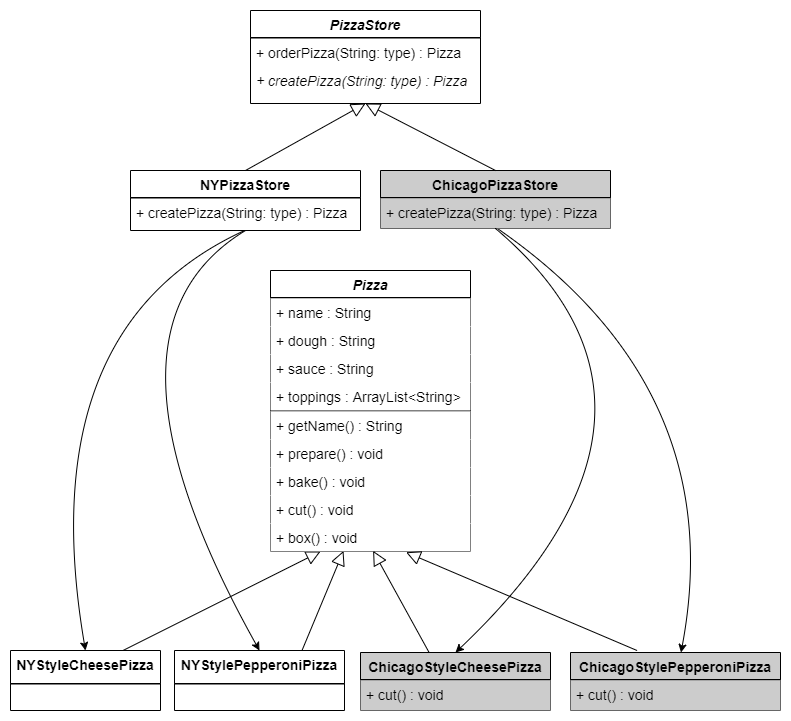

The diagram above was exported from draw.io. Its source (the exported page's mxGraphModel, read from the mxfile embedded in the PNG):
<mxGraphModel dx="1422" dy="822" grid="1" gridSize="10" guides="1" tooltips="1" connect="1" arrows="1" fold="1" page="1" pageScale="1" pageWidth="827" pageHeight="1169" math="0" shadow="0">
  <root>
    <mxCell id="WIyWlLk6GJQsqaUBKTNV-0" />
    <mxCell id="WIyWlLk6GJQsqaUBKTNV-1" parent="WIyWlLk6GJQsqaUBKTNV-0" />
    <mxCell id="4EwjXwDlC9fjcG2n-Tk4-108" value="" style="group;strokeColor=#FFFFFF;strokeWidth=1;perimeterSpacing=1;fillColor=#ffffff;container=0;" parent="WIyWlLk6GJQsqaUBKTNV-1" vertex="1" connectable="0">
      <mxGeometry x="200" y="350" width="790" height="720" as="geometry" />
    </mxCell>
    <mxCell id="4EwjXwDlC9fjcG2n-Tk4-0" value="PizzaStore " style="swimlane;fontStyle=3;align=center;verticalAlign=top;childLayout=stackLayout;horizontal=1;startSize=27;horizontalStack=0;resizeParent=1;resizeLast=0;collapsible=1;marginBottom=0;rounded=0;shadow=0;strokeWidth=1;fontFamily=Helvetica;fontSize=14;labelBackgroundColor=#FFFFFF;" parent="WIyWlLk6GJQsqaUBKTNV-1" vertex="1">
      <mxGeometry x="450" y="360" width="230" height="93" as="geometry">
        <mxRectangle x="230" y="140" width="160" height="26" as="alternateBounds" />
      </mxGeometry>
    </mxCell>
    <mxCell id="4EwjXwDlC9fjcG2n-Tk4-3" value="" style="line;html=1;strokeWidth=1;align=left;verticalAlign=middle;spacingTop=-1;spacingLeft=3;spacingRight=3;rotatable=0;labelPosition=right;points=[];portConstraint=eastwest;fontFamily=Helvetica;fontSize=14;labelBackgroundColor=#FFFFFF;noLabel=0;portConstraintRotation=0;perimeterSpacing=0;shadow=0;sketch=0;fontStyle=0" parent="4EwjXwDlC9fjcG2n-Tk4-0" vertex="1">
      <mxGeometry y="27" width="230" height="1" as="geometry" />
    </mxCell>
    <mxCell id="4EwjXwDlC9fjcG2n-Tk4-9" value="+ orderPizza(String: type) : Pizza" style="text;align=left;verticalAlign=top;spacingLeft=4;spacingRight=4;overflow=hidden;rotatable=0;points=[[0,0.5],[1,0.5]];portConstraint=eastwest;fontFamily=Helvetica;fontSize=14;labelBackgroundColor=#ffffff;fontStyle=0" parent="4EwjXwDlC9fjcG2n-Tk4-0" vertex="1">
      <mxGeometry y="28" width="230" height="28" as="geometry" />
    </mxCell>
    <mxCell id="Ctml-1UGJOKqH6bDA_UQ-60" value="+ createPizza(String: type) : Pizza" style="text;align=left;verticalAlign=top;spacingLeft=4;spacingRight=4;overflow=hidden;rotatable=0;points=[[0,0.5],[1,0.5]];portConstraint=eastwest;fontFamily=Helvetica;fontSize=14;labelBackgroundColor=#ffffff;fontStyle=2" parent="4EwjXwDlC9fjcG2n-Tk4-0" vertex="1">
      <mxGeometry y="56" width="230" height="28" as="geometry" />
    </mxCell>
    <mxCell id="Ctml-1UGJOKqH6bDA_UQ-7" value="" style="endArrow=block;endSize=12;endFill=0;html=1;fontFamily=Helvetica;fontSize=14;exitX=0.75;exitY=0;exitDx=0;exitDy=0;entryX=0.365;entryY=0.98;entryDx=0;entryDy=0;entryPerimeter=0;" parent="WIyWlLk6GJQsqaUBKTNV-1" source="gWhpgLpc5FQXE7CMQJ47-12" target="Ctml-1UGJOKqH6bDA_UQ-56" edge="1">
      <mxGeometry x="919.5" y="517.73" width="160" as="geometry">
        <mxPoint x="359" y="970" as="sourcePoint" />
        <mxPoint x="490" y="960" as="targetPoint" />
      </mxGeometry>
    </mxCell>
    <mxCell id="Ctml-1UGJOKqH6bDA_UQ-15" value="" style="endArrow=block;endSize=12;endFill=0;html=1;fontFamily=Helvetica;fontSize=14;exitX=0.75;exitY=0;exitDx=0;exitDy=0;entryX=0.25;entryY=1;entryDx=0;entryDy=0;" parent="WIyWlLk6GJQsqaUBKTNV-1" source="Ctml-1UGJOKqH6bDA_UQ-16" target="Ctml-1UGJOKqH6bDA_UQ-48" edge="1">
      <mxGeometry x="939.5" y="536.73" width="160" as="geometry">
        <mxPoint x="1120" y="705" as="sourcePoint" />
        <mxPoint x="1060" y="597" as="targetPoint" />
      </mxGeometry>
    </mxCell>
    <mxCell id="Ctml-1UGJOKqH6bDA_UQ-16" value="NYStyleCheesePizza" style="swimlane;fontStyle=1;align=center;verticalAlign=top;childLayout=stackLayout;horizontal=1;startSize=33;horizontalStack=0;resizeParent=1;resizeLast=0;collapsible=1;marginBottom=0;rounded=0;shadow=0;strokeWidth=1;fontFamily=Helvetica;fontSize=14;labelBackgroundColor=#FFFFFF;" parent="WIyWlLk6GJQsqaUBKTNV-1" vertex="1">
      <mxGeometry x="210" y="1000" width="150" height="60" as="geometry">
        <mxRectangle x="230" y="140" width="160" height="26" as="alternateBounds" />
      </mxGeometry>
    </mxCell>
    <mxCell id="Ctml-1UGJOKqH6bDA_UQ-17" value="" style="line;html=1;strokeWidth=1;align=left;verticalAlign=middle;spacingTop=-1;spacingLeft=3;spacingRight=3;rotatable=0;labelPosition=right;points=[];portConstraint=eastwest;fontFamily=Helvetica;fontSize=14;labelBackgroundColor=#FFFFFF;noLabel=0;portConstraintRotation=0;perimeterSpacing=0;shadow=0;sketch=0;" parent="Ctml-1UGJOKqH6bDA_UQ-16" vertex="1">
      <mxGeometry y="33" width="150" height="1" as="geometry" />
    </mxCell>
    <mxCell id="Ctml-1UGJOKqH6bDA_UQ-48" value="Pizza" style="swimlane;fontStyle=3;align=center;verticalAlign=top;childLayout=stackLayout;horizontal=1;startSize=27;horizontalStack=0;resizeParent=1;resizeLast=0;collapsible=1;marginBottom=0;rounded=0;shadow=0;strokeWidth=1;fontFamily=Helvetica;fontSize=14;labelBackgroundColor=#FFFFFF;" parent="WIyWlLk6GJQsqaUBKTNV-1" vertex="1">
      <mxGeometry x="470" y="620" width="200" height="281" as="geometry">
        <mxRectangle x="230" y="140" width="160" height="26" as="alternateBounds" />
      </mxGeometry>
    </mxCell>
    <mxCell id="Ctml-1UGJOKqH6bDA_UQ-49" value="" style="line;html=1;strokeWidth=1;align=left;verticalAlign=middle;spacingTop=-1;spacingLeft=3;spacingRight=3;rotatable=0;labelPosition=right;points=[];portConstraint=eastwest;fontFamily=Helvetica;fontSize=14;labelBackgroundColor=#FFFFFF;noLabel=0;portConstraintRotation=0;perimeterSpacing=0;shadow=0;sketch=0;fontStyle=0" parent="Ctml-1UGJOKqH6bDA_UQ-48" vertex="1">
      <mxGeometry y="27" width="200" height="1" as="geometry" />
    </mxCell>
    <mxCell id="Ctml-1UGJOKqH6bDA_UQ-50" value="+ name : String" style="text;align=left;verticalAlign=top;spacingLeft=4;spacingRight=4;overflow=hidden;rotatable=0;points=[[0,0.5],[1,0.5]];portConstraint=eastwest;fontFamily=Helvetica;fontSize=14;labelBackgroundColor=#ffffff;fillColor=#ffffff;fontStyle=0" parent="Ctml-1UGJOKqH6bDA_UQ-48" vertex="1">
      <mxGeometry y="28" width="200" height="28" as="geometry" />
    </mxCell>
    <mxCell id="gWhpgLpc5FQXE7CMQJ47-0" value="+ dough : String" style="text;align=left;verticalAlign=top;spacingLeft=4;spacingRight=4;overflow=hidden;rotatable=0;points=[[0,0.5],[1,0.5]];portConstraint=eastwest;fontFamily=Helvetica;fontSize=14;labelBackgroundColor=#ffffff;fillColor=#ffffff;fontStyle=0" parent="Ctml-1UGJOKqH6bDA_UQ-48" vertex="1">
      <mxGeometry y="56" width="200" height="28" as="geometry" />
    </mxCell>
    <mxCell id="gWhpgLpc5FQXE7CMQJ47-1" value="+ sauce : String" style="text;align=left;verticalAlign=top;spacingLeft=4;spacingRight=4;overflow=hidden;rotatable=0;points=[[0,0.5],[1,0.5]];portConstraint=eastwest;fontFamily=Helvetica;fontSize=14;labelBackgroundColor=#ffffff;fillColor=#ffffff;fontStyle=0" parent="Ctml-1UGJOKqH6bDA_UQ-48" vertex="1">
      <mxGeometry y="84" width="200" height="28" as="geometry" />
    </mxCell>
    <mxCell id="gWhpgLpc5FQXE7CMQJ47-2" value="+ toppings : ArrayList&lt;String&gt;" style="text;align=left;verticalAlign=top;spacingLeft=4;spacingRight=4;overflow=hidden;rotatable=0;points=[[0,0.5],[1,0.5]];portConstraint=eastwest;fontFamily=Helvetica;fontSize=14;labelBackgroundColor=#ffffff;fillColor=#ffffff;fontStyle=0" parent="Ctml-1UGJOKqH6bDA_UQ-48" vertex="1">
      <mxGeometry y="112" width="200" height="28" as="geometry" />
    </mxCell>
    <mxCell id="Ctml-1UGJOKqH6bDA_UQ-51" value="" style="line;html=1;strokeWidth=1;align=left;verticalAlign=middle;spacingTop=-1;spacingLeft=3;spacingRight=3;rotatable=0;labelPosition=right;points=[];portConstraint=eastwest;fontFamily=Helvetica;fontSize=14;labelBackgroundColor=#FFFFFF;noLabel=0;portConstraintRotation=0;perimeterSpacing=0;shadow=0;sketch=0;fontStyle=0" parent="Ctml-1UGJOKqH6bDA_UQ-48" vertex="1">
      <mxGeometry y="140" width="200" height="1" as="geometry" />
    </mxCell>
    <mxCell id="Ctml-1UGJOKqH6bDA_UQ-52" value="+ getName() : String" style="text;align=left;verticalAlign=top;spacingLeft=4;spacingRight=4;overflow=hidden;rotatable=0;points=[[0,0.5],[1,0.5]];portConstraint=eastwest;fontFamily=Helvetica;fontSize=14;labelBackgroundColor=#ffffff;fillColor=#ffffff;fontStyle=0" parent="Ctml-1UGJOKqH6bDA_UQ-48" vertex="1">
      <mxGeometry y="141" width="200" height="28" as="geometry" />
    </mxCell>
    <mxCell id="Ctml-1UGJOKqH6bDA_UQ-53" value="+ prepare() : void" style="text;align=left;verticalAlign=top;spacingLeft=4;spacingRight=4;overflow=hidden;rotatable=0;points=[[0,0.5],[1,0.5]];portConstraint=eastwest;fontFamily=Helvetica;fontSize=14;labelBackgroundColor=#ffffff;fillColor=#ffffff;fontStyle=0" parent="Ctml-1UGJOKqH6bDA_UQ-48" vertex="1">
      <mxGeometry y="169" width="200" height="28" as="geometry" />
    </mxCell>
    <mxCell id="Ctml-1UGJOKqH6bDA_UQ-54" value="+ bake() : void" style="text;align=left;verticalAlign=top;spacingLeft=4;spacingRight=4;overflow=hidden;rotatable=0;points=[[0,0.5],[1,0.5]];portConstraint=eastwest;fontFamily=Helvetica;fontSize=14;labelBackgroundColor=#ffffff;fillColor=#ffffff;fontStyle=0" parent="Ctml-1UGJOKqH6bDA_UQ-48" vertex="1">
      <mxGeometry y="197" width="200" height="28" as="geometry" />
    </mxCell>
    <mxCell id="Ctml-1UGJOKqH6bDA_UQ-55" value="+ cut() : void" style="text;align=left;verticalAlign=top;spacingLeft=4;spacingRight=4;overflow=hidden;rotatable=0;points=[[0,0.5],[1,0.5]];portConstraint=eastwest;fontFamily=Helvetica;fontSize=14;labelBackgroundColor=#ffffff;fillColor=#ffffff;fontStyle=0" parent="Ctml-1UGJOKqH6bDA_UQ-48" vertex="1">
      <mxGeometry y="225" width="200" height="28" as="geometry" />
    </mxCell>
    <mxCell id="Ctml-1UGJOKqH6bDA_UQ-56" value="+ box() : void" style="text;align=left;verticalAlign=top;spacingLeft=4;spacingRight=4;overflow=hidden;rotatable=0;points=[[0,0.5],[1,0.5]];portConstraint=eastwest;fontFamily=Helvetica;fontSize=14;labelBackgroundColor=#ffffff;fillColor=#ffffff;fontStyle=0" parent="Ctml-1UGJOKqH6bDA_UQ-48" vertex="1">
      <mxGeometry y="253" width="200" height="28" as="geometry" />
    </mxCell>
    <mxCell id="EJe9Kt5ENHRKaAZmUUUY-0" value="NYPizzaStore" style="swimlane;fontStyle=1;align=center;verticalAlign=top;childLayout=stackLayout;horizontal=1;startSize=27;horizontalStack=0;resizeParent=1;resizeLast=0;collapsible=1;marginBottom=0;rounded=0;shadow=0;strokeWidth=1;fontFamily=Helvetica;fontSize=14;labelBackgroundColor=#FFFFFF;" parent="WIyWlLk6GJQsqaUBKTNV-1" vertex="1">
      <mxGeometry x="330" y="520" width="230" height="60" as="geometry">
        <mxRectangle x="230" y="140" width="160" height="26" as="alternateBounds" />
      </mxGeometry>
    </mxCell>
    <mxCell id="EJe9Kt5ENHRKaAZmUUUY-1" value="" style="line;html=1;strokeWidth=1;align=left;verticalAlign=middle;spacingTop=-1;spacingLeft=3;spacingRight=3;rotatable=0;labelPosition=right;points=[];portConstraint=eastwest;fontFamily=Helvetica;fontSize=14;labelBackgroundColor=#FFFFFF;noLabel=0;portConstraintRotation=0;perimeterSpacing=0;shadow=0;sketch=0;fontStyle=0" parent="EJe9Kt5ENHRKaAZmUUUY-0" vertex="1">
      <mxGeometry y="27" width="230" height="1" as="geometry" />
    </mxCell>
    <mxCell id="EJe9Kt5ENHRKaAZmUUUY-3" value="+ createPizza(String: type) : Pizza" style="text;align=left;verticalAlign=top;spacingLeft=4;spacingRight=4;overflow=hidden;rotatable=0;points=[[0,0.5],[1,0.5]];portConstraint=eastwest;fontFamily=Helvetica;fontSize=14;labelBackgroundColor=#ffffff;fontStyle=0" parent="EJe9Kt5ENHRKaAZmUUUY-0" vertex="1">
      <mxGeometry y="28" width="230" height="28" as="geometry" />
    </mxCell>
    <mxCell id="EJe9Kt5ENHRKaAZmUUUY-4" value="ChicagoPizzaStore " style="swimlane;fontStyle=1;align=center;verticalAlign=top;childLayout=stackLayout;horizontal=1;startSize=27;horizontalStack=0;resizeParent=1;resizeLast=0;collapsible=1;marginBottom=0;rounded=0;shadow=0;strokeWidth=1;fontFamily=Helvetica;fontSize=14;labelBackgroundColor=none;fillColor=#CCCCCC;" parent="WIyWlLk6GJQsqaUBKTNV-1" vertex="1">
      <mxGeometry x="580" y="520" width="230" height="58" as="geometry">
        <mxRectangle x="230" y="140" width="160" height="26" as="alternateBounds" />
      </mxGeometry>
    </mxCell>
    <mxCell id="EJe9Kt5ENHRKaAZmUUUY-5" value="" style="line;html=1;strokeWidth=1;align=left;verticalAlign=middle;spacingTop=-1;spacingLeft=3;spacingRight=3;rotatable=0;labelPosition=right;points=[];portConstraint=eastwest;fontFamily=Helvetica;fontSize=14;labelBackgroundColor=#FFFFFF;noLabel=0;portConstraintRotation=0;perimeterSpacing=0;shadow=0;sketch=0;fontStyle=0" parent="EJe9Kt5ENHRKaAZmUUUY-4" vertex="1">
      <mxGeometry y="27" width="230" height="1" as="geometry" />
    </mxCell>
    <mxCell id="EJe9Kt5ENHRKaAZmUUUY-6" value="+ createPizza(String: type) : Pizza" style="text;align=left;verticalAlign=top;spacingLeft=4;spacingRight=4;overflow=hidden;rotatable=0;points=[[0,0.5],[1,0.5]];portConstraint=eastwest;fontFamily=Helvetica;fontSize=14;labelBackgroundColor=none;fontStyle=0;fillColor=#CCCCCC;" parent="EJe9Kt5ENHRKaAZmUUUY-4" vertex="1">
      <mxGeometry y="28" width="230" height="30" as="geometry" />
    </mxCell>
    <mxCell id="EJe9Kt5ENHRKaAZmUUUY-7" value="" style="endArrow=block;endSize=12;endFill=0;html=1;fontFamily=Helvetica;fontSize=14;exitX=0.5;exitY=0;exitDx=0;exitDy=0;entryX=0.5;entryY=1;entryDx=0;entryDy=0;" parent="WIyWlLk6GJQsqaUBKTNV-1" source="EJe9Kt5ENHRKaAZmUUUY-0" target="4EwjXwDlC9fjcG2n-Tk4-0" edge="1">
      <mxGeometry x="414.5" y="383.23" width="160" as="geometry">
        <mxPoint x="440" y="527.5" as="sourcePoint" />
        <mxPoint x="540" y="450" as="targetPoint" />
      </mxGeometry>
    </mxCell>
    <mxCell id="EJe9Kt5ENHRKaAZmUUUY-8" value="" style="endArrow=block;endSize=12;endFill=0;html=1;fontFamily=Helvetica;fontSize=14;exitX=0.5;exitY=0;exitDx=0;exitDy=0;entryX=0.5;entryY=1;entryDx=0;entryDy=0;" parent="WIyWlLk6GJQsqaUBKTNV-1" source="EJe9Kt5ENHRKaAZmUUUY-4" target="4EwjXwDlC9fjcG2n-Tk4-0" edge="1">
      <mxGeometry x="424.5" y="393.23" width="160" as="geometry">
        <mxPoint x="435" y="530" as="sourcePoint" />
        <mxPoint x="575" y="463" as="targetPoint" />
      </mxGeometry>
    </mxCell>
    <mxCell id="gWhpgLpc5FQXE7CMQJ47-9" value="ChicagoStyleCheesePizza" style="swimlane;fontStyle=1;align=center;verticalAlign=top;childLayout=stackLayout;horizontal=1;startSize=27;horizontalStack=0;resizeParent=1;resizeLast=0;collapsible=1;marginBottom=0;rounded=0;shadow=0;strokeWidth=1;fontFamily=Helvetica;fontSize=14;labelBackgroundColor=none;fillColor=#CCCCCC;" parent="WIyWlLk6GJQsqaUBKTNV-1" vertex="1">
      <mxGeometry x="560" y="1002" width="190" height="58" as="geometry">
        <mxRectangle x="230" y="140" width="160" height="26" as="alternateBounds" />
      </mxGeometry>
    </mxCell>
    <mxCell id="gWhpgLpc5FQXE7CMQJ47-10" value="" style="line;html=1;strokeWidth=1;align=left;verticalAlign=middle;spacingTop=-1;spacingLeft=3;spacingRight=3;rotatable=0;labelPosition=right;points=[];portConstraint=eastwest;fontFamily=Helvetica;fontSize=14;labelBackgroundColor=#FFFFFF;noLabel=0;portConstraintRotation=0;perimeterSpacing=0;shadow=0;sketch=0;fontStyle=0" parent="gWhpgLpc5FQXE7CMQJ47-9" vertex="1">
      <mxGeometry y="27" width="190" height="1" as="geometry" />
    </mxCell>
    <mxCell id="gWhpgLpc5FQXE7CMQJ47-11" value="+ cut() : void" style="text;align=left;verticalAlign=top;spacingLeft=4;spacingRight=4;overflow=hidden;rotatable=0;points=[[0,0.5],[1,0.5]];portConstraint=eastwest;fontFamily=Helvetica;fontSize=14;labelBackgroundColor=none;fontStyle=0;fillColor=#CCCCCC;" parent="gWhpgLpc5FQXE7CMQJ47-9" vertex="1">
      <mxGeometry y="28" width="190" height="30" as="geometry" />
    </mxCell>
    <mxCell id="gWhpgLpc5FQXE7CMQJ47-12" value="NYStylePepperoniPizza" style="swimlane;fontStyle=1;align=center;verticalAlign=top;childLayout=stackLayout;horizontal=1;startSize=33;horizontalStack=0;resizeParent=1;resizeLast=0;collapsible=1;marginBottom=0;rounded=0;shadow=0;strokeWidth=1;fontFamily=Helvetica;fontSize=14;labelBackgroundColor=#FFFFFF;" parent="WIyWlLk6GJQsqaUBKTNV-1" vertex="1">
      <mxGeometry x="374" y="1000" width="170" height="60" as="geometry">
        <mxRectangle x="230" y="140" width="160" height="26" as="alternateBounds" />
      </mxGeometry>
    </mxCell>
    <mxCell id="gWhpgLpc5FQXE7CMQJ47-13" value="" style="line;html=1;strokeWidth=1;align=left;verticalAlign=middle;spacingTop=-1;spacingLeft=3;spacingRight=3;rotatable=0;labelPosition=right;points=[];portConstraint=eastwest;fontFamily=Helvetica;fontSize=14;labelBackgroundColor=#FFFFFF;noLabel=0;portConstraintRotation=0;perimeterSpacing=0;shadow=0;sketch=0;" parent="gWhpgLpc5FQXE7CMQJ47-12" vertex="1">
      <mxGeometry y="33" width="170" height="1" as="geometry" />
    </mxCell>
    <mxCell id="gWhpgLpc5FQXE7CMQJ47-17" value="ChicagoStylePepperoniPizza" style="swimlane;fontStyle=1;align=center;verticalAlign=top;childLayout=stackLayout;horizontal=1;startSize=27;horizontalStack=0;resizeParent=1;resizeLast=0;collapsible=1;marginBottom=0;rounded=0;shadow=0;strokeWidth=1;fontFamily=Helvetica;fontSize=14;labelBackgroundColor=none;fillColor=#CCCCCC;" parent="WIyWlLk6GJQsqaUBKTNV-1" vertex="1">
      <mxGeometry x="770" y="1002" width="210" height="58" as="geometry">
        <mxRectangle x="230" y="140" width="160" height="26" as="alternateBounds" />
      </mxGeometry>
    </mxCell>
    <mxCell id="gWhpgLpc5FQXE7CMQJ47-18" value="" style="line;html=1;strokeWidth=1;align=left;verticalAlign=middle;spacingTop=-1;spacingLeft=3;spacingRight=3;rotatable=0;labelPosition=right;points=[];portConstraint=eastwest;fontFamily=Helvetica;fontSize=14;labelBackgroundColor=#FFFFFF;noLabel=0;portConstraintRotation=0;perimeterSpacing=0;shadow=0;sketch=0;fontStyle=0" parent="gWhpgLpc5FQXE7CMQJ47-17" vertex="1">
      <mxGeometry y="27" width="210" height="1" as="geometry" />
    </mxCell>
    <mxCell id="gWhpgLpc5FQXE7CMQJ47-19" value="+ cut() : void" style="text;align=left;verticalAlign=top;spacingLeft=4;spacingRight=4;overflow=hidden;rotatable=0;points=[[0,0.5],[1,0.5]];portConstraint=eastwest;fontFamily=Helvetica;fontSize=14;labelBackgroundColor=none;fontStyle=0;fillColor=#CCCCCC;" parent="gWhpgLpc5FQXE7CMQJ47-17" vertex="1">
      <mxGeometry y="28" width="210" height="30" as="geometry" />
    </mxCell>
    <mxCell id="gWhpgLpc5FQXE7CMQJ47-20" value="" style="endArrow=block;endSize=12;endFill=0;html=1;fontFamily=Helvetica;fontSize=14;entryX=0.513;entryY=0.976;entryDx=0;entryDy=0;entryPerimeter=0;exitX=0.36;exitY=-0.006;exitDx=0;exitDy=0;exitPerimeter=0;" parent="WIyWlLk6GJQsqaUBKTNV-1" source="gWhpgLpc5FQXE7CMQJ47-9" target="Ctml-1UGJOKqH6bDA_UQ-56" edge="1">
      <mxGeometry x="929.5" y="527.73" width="160" as="geometry">
        <mxPoint x="620" y="1002" as="sourcePoint" />
        <mxPoint x="553" y="910.44" as="targetPoint" />
      </mxGeometry>
    </mxCell>
    <mxCell id="gWhpgLpc5FQXE7CMQJ47-21" value="" style="endArrow=block;endSize=12;endFill=0;html=1;fontFamily=Helvetica;fontSize=14;exitX=0.317;exitY=-0.034;exitDx=0;exitDy=0;entryX=0.678;entryY=1.028;entryDx=0;entryDy=0;entryPerimeter=0;exitPerimeter=0;" parent="WIyWlLk6GJQsqaUBKTNV-1" source="gWhpgLpc5FQXE7CMQJ47-17" target="Ctml-1UGJOKqH6bDA_UQ-56" edge="1">
      <mxGeometry x="939.5" y="537.73" width="160" as="geometry">
        <mxPoint x="750" y="990" as="sourcePoint" />
        <mxPoint x="610" y="900" as="targetPoint" />
      </mxGeometry>
    </mxCell>
    <mxCell id="zCc2Bg0s8z4kjIkBMtEG-5" value="" style="curved=1;endArrow=classic;html=1;fontColor=#000000;exitX=0.5;exitY=1;exitDx=0;exitDy=0;entryX=0.5;entryY=0;entryDx=0;entryDy=0;" edge="1" parent="WIyWlLk6GJQsqaUBKTNV-1" source="EJe9Kt5ENHRKaAZmUUUY-0" target="gWhpgLpc5FQXE7CMQJ47-12">
      <mxGeometry width="50" height="50" relative="1" as="geometry">
        <mxPoint x="400" y="730" as="sourcePoint" />
        <mxPoint x="430" y="1000" as="targetPoint" />
        <Array as="points">
          <mxPoint x="280" y="680" />
        </Array>
      </mxGeometry>
    </mxCell>
    <mxCell id="zCc2Bg0s8z4kjIkBMtEG-6" value="" style="curved=1;endArrow=classic;html=1;fontColor=#000000;exitX=0.496;exitY=1.143;exitDx=0;exitDy=0;exitPerimeter=0;entryX=0.5;entryY=0;entryDx=0;entryDy=0;" edge="1" parent="WIyWlLk6GJQsqaUBKTNV-1" source="EJe9Kt5ENHRKaAZmUUUY-3" target="Ctml-1UGJOKqH6bDA_UQ-16">
      <mxGeometry width="50" height="50" relative="1" as="geometry">
        <mxPoint x="395" y="578" as="sourcePoint" />
        <mxPoint x="280" y="998" as="targetPoint" />
        <Array as="points">
          <mxPoint x="230" y="678" />
        </Array>
      </mxGeometry>
    </mxCell>
    <mxCell id="zCc2Bg0s8z4kjIkBMtEG-7" value="" style="curved=1;endArrow=classic;html=1;fontColor=#000000;exitX=0.5;exitY=1;exitDx=0;exitDy=0;entryX=0.5;entryY=0;entryDx=0;entryDy=0;" edge="1" parent="WIyWlLk6GJQsqaUBKTNV-1" source="EJe9Kt5ENHRKaAZmUUUY-4" target="gWhpgLpc5FQXE7CMQJ47-9">
      <mxGeometry width="50" height="50" relative="1" as="geometry">
        <mxPoint x="755" y="585" as="sourcePoint" />
        <mxPoint x="769" y="1005" as="targetPoint" />
        <Array as="points">
          <mxPoint x="910" y="760" />
        </Array>
      </mxGeometry>
    </mxCell>
    <mxCell id="zCc2Bg0s8z4kjIkBMtEG-8" value="" style="curved=1;endArrow=classic;html=1;fontColor=#000000;exitX=0.512;exitY=1.019;exitDx=0;exitDy=0;exitPerimeter=0;" edge="1" parent="WIyWlLk6GJQsqaUBKTNV-1" source="EJe9Kt5ENHRKaAZmUUUY-6" target="gWhpgLpc5FQXE7CMQJ47-17">
      <mxGeometry width="50" height="50" relative="1" as="geometry">
        <mxPoint x="705" y="588" as="sourcePoint" />
        <mxPoint x="665" y="1012" as="targetPoint" />
        <Array as="points">
          <mxPoint x="930" y="740" />
        </Array>
      </mxGeometry>
    </mxCell>
  </root>
</mxGraphModel>